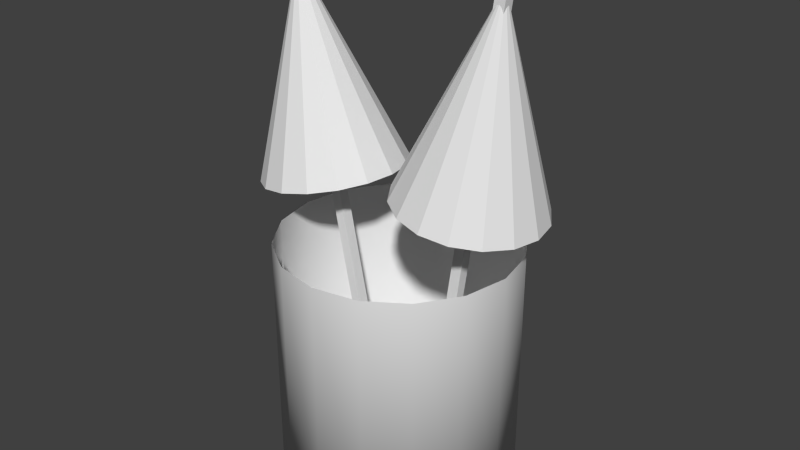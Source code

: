 # Source: umbrellas.blend  (saved by Blender 2.76.0; exported with 4.5.12 LTS)
import bpy
from mathutils import Matrix  # noqa: F401  (used for matrix-valued properties, if any)

bpy.ops.wm.read_factory_settings(use_empty=True)
scene = bpy.context.scene
scene.name = 'Scene'

# ---- collections
col_collection_1 = bpy.data.collections.new('Collection 1'); scene.collection.children.link(col_collection_1)

# ---- world
world_world = bpy.data.worlds.new('World'); scene.world = world_world
world_world.color = (0.05088, 0.05088, 0.05088)
world_world.use_sun_shadow = False
world_world.sun_shadow_jitter_overblur = 0.0
world_world.cycles.sampling_method = 'MANUAL'
world_world.cycles.sample_map_resolution = 256

# ---- meshes
me_cylinder = bpy.data.meshes.new('Cylinder')
me_cylinder.from_pydata([(0.0, 0.07862, 0.000301), (0.0, 0.07862, 0.1575), (0.03009, 0.07264, 0.000301), (0.03009, 0.07264, 0.1575), (0.0556, 0.0556, 0.000301), (0.0556, 0.0556, 0.1575), (0.07264, 0.03009, 0.000301), (0.07264, 0.03009, 0.1575), (0.07862, -3.437e-09, 0.000301), (0.07862, -3.437e-09, 0.1575), (0.07264, -0.03009, 0.000301), (0.07264, -0.03009, 0.1575), (0.0556, -0.0556, 0.000301), (0.0556, -0.0556, 0.1575), (0.03009, -0.07264, 0.000301), (0.03009, -0.07264, 0.1575), (1.187e-08, -0.07862, 0.000301), (1.187e-08, -0.07862, 0.1575), (-0.03009, -0.07264, 0.000301), (-0.03009, -0.07264, 0.1575), (-0.0556, -0.0556, 0.000301), (-0.0556, -0.0556, 0.1575), (-0.07264, -0.03009, 0.000301), (-0.07264, -0.03009, 0.1575), (-0.07862, 9.376e-10, 0.000301), (-0.07862, 9.376e-10, 0.1575), (-0.07264, 0.03009, 0.000301), (-0.07264, 0.03009, 0.1575), (-0.0556, 0.0556, 0.000301), (-0.0556, 0.0556, 0.1575), (-0.03009, 0.07264, 0.000301), (-0.03009, 0.07264, 0.1575), (-0.07695, 0.003486, 0.3238), (-0.01455, 0.003486, 0.02102), (-0.07695, -0.003486, 0.3238), (-0.01455, -0.003486, 0.02102), (-0.08377, 0.003486, 0.3224), (-0.02138, 0.003486, 0.01962), (-0.08377, -0.003486, 0.3224), (-0.02138, -0.003486, 0.01962), (-0.05271, 0.04776, 0.1889), (-0.03481, 0.04412, 0.1926), (-0.01963, 0.03377, 0.1957), (-0.009493, 0.01828, 0.1978), (-0.005933, -1.506e-07, 0.1985), (-0.07922, -1.468e-07, 0.3176), (-0.009493, -0.01828, 0.1978), (-0.01963, -0.03377, 0.1957), (-0.03481, -0.04412, 0.1926), (-0.05271, -0.04776, 0.1889), (-0.07061, -0.04412, 0.1852), (-0.08578, -0.03377, 0.1821), (-0.09592, -0.01828, 0.18), (-0.09948, -1.453e-07, 0.1793), (-0.09592, 0.01828, 0.18), (-0.08578, 0.03377, 0.1821), (-0.07061, 0.04412, 0.1852), (0.07425, 0.003486, 0.3311), (0.0314, 0.003486, 0.02498), (0.07425, -0.003486, 0.3311), (0.0314, -0.003486, 0.02498), (0.06734, 0.003486, 0.3321), (0.0245, 0.003486, 0.02594), (0.06734, -0.003486, 0.3321), (0.0245, -0.003486, 0.02594), (0.05181, 0.04776, 0.1959), (0.06991, 0.04412, 0.1934), (0.08525, 0.03377, 0.1912), (0.0955, 0.01828, 0.1898), (0.0991, -1.493e-07, 0.1893), (0.07002, -1.48e-07, 0.326), (0.0955, -0.01828, 0.1898), (0.08525, -0.03377, 0.1912), (0.06991, -0.04412, 0.1934), (0.05181, -0.04776, 0.1959), (0.03371, -0.04412, 0.1985), (0.01836, -0.03377, 0.2006), (0.008111, -0.01828, 0.202), (0.004511, -1.485e-07, 0.2025), (0.008111, 0.01828, 0.202), (0.01836, 0.03377, 0.2006), (0.03371, 0.04412, 0.1985)], [], [(0, 1, 3, 2), (2, 3, 5, 4), (4, 5, 7, 6), (6, 7, 9, 8), (8, 9, 11, 10), (10, 11, 13, 12), (12, 13, 15, 14), (14, 15, 17, 16), (16, 17, 19, 18), (18, 19, 21, 20), (20, 21, 23, 22), (22, 23, 25, 24), (24, 25, 27, 26), (26, 27, 29, 28), (30, 31, 1, 0), (28, 29, 31, 30), (0, 2, 4, 6, 8, 10, 12, 14, 16, 18, 20, 22, 24, 26, 28, 30), (34, 38, 39, 35), (38, 36, 37, 39), (39, 37, 33, 35), (36, 32, 33, 37), (34, 32, 36, 38), (32, 34, 35, 33), (55, 45, 56), (40, 45, 41), (54, 45, 55), (53, 45, 54), (52, 45, 53), (51, 45, 52), (50, 45, 51), (49, 45, 50), (48, 45, 49), (47, 45, 48), (46, 45, 47), (44, 45, 46), (43, 45, 44), (42, 45, 43), (56, 45, 40), (41, 45, 42), (40, 41, 42, 43, 44, 46, 47, 48, 49, 50, 51, 52, 53, 54, 55, 56), (59, 63, 64, 60), (63, 61, 62, 64), (64, 62, 58, 60), (61, 57, 58, 62), (59, 57, 61, 63), (57, 59, 60, 58), (80, 70, 81), (65, 70, 66), (79, 70, 80), (78, 70, 79), (77, 70, 78), (76, 70, 77), (75, 70, 76), (74, 70, 75), (73, 70, 74), (72, 70, 73), (71, 70, 72), (69, 70, 71), (68, 70, 69), (67, 70, 68), (81, 70, 65), (66, 70, 67), (65, 66, 67, 68, 69, 71, 72, 73, 74, 75, 76, 77, 78, 79, 80, 81)])
me_cylinder.polygons.foreach_set('use_smooth', [1, 1, 1, 1, 1, 1, 1, 1, 1, 1, 1, 1, 1, 1, 1, 1, 1, 0, 0, 0, 0, 0, 0, 0, 0, 0, 0, 0, 0, 0, 0, 0, 0, 0, 0, 0, 0, 0, 0, 0, 0, 0, 0, 0, 0, 0, 0, 0, 0, 0, 0, 0, 0, 0, 0, 0, 0, 0, 0, 0, 0, 0, 0])
me_cylinder.use_remesh_preserve_volume = False
me_cylinder.use_remesh_preserve_attributes = False
me_cylinder.use_mirror_vertex_groups = False
me_cylinder.update()

# ---- objects
ob_rocks = bpy.data.objects.new('rocks', me_cylinder)

# ---- transforms, parenting, visibility, modifiers, constraints
ob_rocks.location = (0.0, 0.0, 0.0)
ob_rocks.lineart.crease_threshold = 0.0

# ---- collection membership
col_collection_1.objects.link(ob_rocks)

# ---- scene / render settings (as saved in the file)
scene.frame_start = 1; scene.frame_end = 250; scene.frame_set(1)
scene.render.engine = 'BLENDER_EEVEE_NEXT'
scene.render.resolution_percentage = 50
scene.render.dither_intensity = 0.0
scene.cycles.use_denoising = False
scene.cycles.samples = 10
scene.cycles.sampling_pattern = 'TABULATED_SOBOL'
scene.cycles.light_sampling_threshold = 0.0
scene.cycles.use_adaptive_sampling = False
scene.cycles.use_light_tree = False
scene.cycles.blur_glossy = 0.0
scene.cycles.pixel_filter_type = 'GAUSSIAN'
scene.cycles.sample_clamp_indirect = 0.0
scene.view_settings.view_transform = 'Standard'
bpy.context.view_layer.update()

# ---- added for rendering (the .blend has no active camera and no usable light): camera, sun
cam_auto = bpy.data.cameras.new('AutoCamera')
cam_auto.lens = 50.0
cam_auto.sensor_width = 36.0
cam_auto.clip_end = 1000.0
ob_auto_camera = bpy.data.objects.new('AutoCamera', cam_auto)
scene.collection.objects.link(ob_auto_camera)
ob_auto_camera.location = (0.386023, -0.463454, 0.475163)
ob_auto_camera.rotation_euler = (1.09748, -7.21219e-08, 0.694738)
scene.camera = ob_auto_camera
light_auto_sun = bpy.data.lights.new('AutoSun', 'SUN')
light_auto_sun.energy = 3.0
light_auto_sun.angle = 0.0523599
ob_auto_sun = bpy.data.objects.new('AutoSun', light_auto_sun)
scene.collection.objects.link(ob_auto_sun)
ob_auto_sun.rotation_euler = (0.872665, 0.174533, 0.523599)
bpy.context.view_layer.update()
